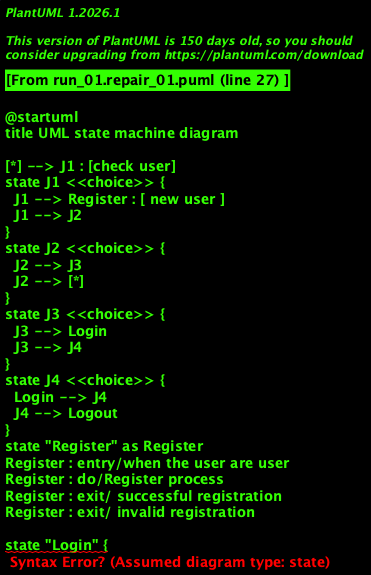

The diagram above was rendered by PlantUML. Its source (embedded in the PNG):
@startuml
title UML state machine diagram

[*] --> J1 : [check user]
state J1 <<choice>> {
  J1 --> Register : [ new user ]
  J1 --> J2
}
state J2 <<choice>> {
  J2 --> J3
  J2 --> [*]
}
state J3 <<choice>> {
  J3 --> Login
  J3 --> J4
}
state J4 <<choice>> {
  Login --> J4
  J4 --> Logout
}
state "Register" as Register
Register : entry/when the user are user
Register : do/Register process
Register : exit/ successful registration
Register : exit/ invalid registration

state "Login" {

  state "Patient dashboard" as PatientDashboard
  PatientDashboard : entry/if the user is logged in as patient
  PatientDashboard : do/dashboard is displayed
  PatientDashboard : exit/when user logout

  state "Health worker Dashboard" as HealthWorkerDashboard
  HealthWorkerDashboard : entry/if the user is logged in as health worker
  HealthWorkerDashboard : do/display the health worker dashboard
  HealthWorkerDashboard : exit/if health worker logout

  state "Government dashboard" as GovernmentDashboard
  GovernmentDashboard : entry/if the user is government official
  GovernmentDashboard : do/display government dashboard
  GovernmentDashboard : exit/after his activity is finished

  state "Data Entry" as DataEntry
  DataEntry : entry/if the data entry is logged in as patient
  DataEntry : do/data entry is processed
  DataEntry : exit/after data entry is completed
  DataEntry : exit/send the data for validation

  state "Validation of medical data" as ValidationMedicalData
  ValidationMedicalData : entry/if the data entry by the patient is completed
  ValidationMedicalData : do/validate the data by healthworker
  ValidationMedicalData : exit/after validation of medical data is completed

  state "Health Financing" as HealthPlanning
  HealthPlanning : entry/analysis of data should be done
  HealthPlanning : do/the basis of analysed data the best health schemes are drafted
  HealthPlanning : exit/ the health schemes are sent to the government dashboard

  state "Analysis" as Analysis
  Analysis : entry/if the data entered is validated
  Analysis : do/analysis of data
  Analysis : exit/after analysis of data
  Analysis : exit/send data to health monitoring
  Analysis : exit/send data to activity scheduling module

  state "Activity Scheduling" as ActivityScheduling
  ActivityScheduling : entry/analysis of data should be done
  ActivityScheduling : do/activity is scheduled for the healthworkers
  ActivityScheduling : exit/the activity scheduling is complete
  ActivityScheduling : exit/send data to alert module
  ActivityScheduling : exit/send the schedule to health worker dashboard

  state "Alerts" as Alerts
  Alerts : entry/when data from analysis is received
  Alerts : do/prepare alerts
  Alerts : exit/after sending alerts patient dashboard and health worker dashboard

  Login --> LJ
  state LJ <<choice>>

  LJ --> PatientDashboard
  LJ --> HealthWorkerDashboard
  LJ --> GovernmentDashboard

  PatientDashboard --> DataEntry
  DataEntry --> ValidationMedicalData
  DataEntry --> Analysis

  Analysis --> ActivityScheduling
  Analysis --> Alerts
  Analysis --> HealthPlanning
  Alerts --> PatientDashboard
  Alerts --> HealthWorkerDashboard
  ActivityScheduling --> HealthWorkerDashboard
  HealthPlanning --> GovernmentDashboard
}

state "Logout" as Logout
Logout : entry/when the user completes his process
Logout : do/logout user
Logout : exit/successfully logged out

Logout --> [*]
@enduml